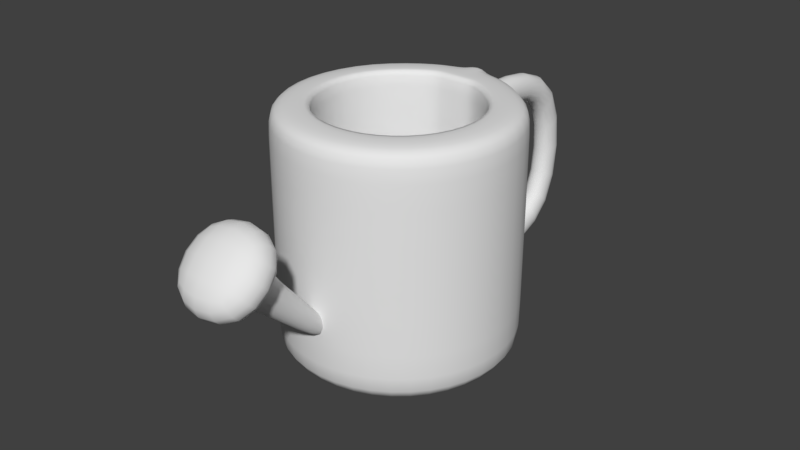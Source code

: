 # Source: Watering_Can.blend  (saved by Blender 2.78.0; exported with 4.5.12 LTS)
import bpy
from mathutils import Matrix  # noqa: F401  (used for matrix-valued properties, if any)

bpy.ops.wm.read_factory_settings(use_empty=True)
scene = bpy.context.scene
scene.name = 'Scene'

# ---- collections
col_collection_1 = bpy.data.collections.new('Collection 1'); scene.collection.children.link(col_collection_1)

# ---- world
world_world = bpy.data.worlds.new('World'); scene.world = world_world
world_world.color = (0.05088, 0.05088, 0.05088)
world_world.use_sun_shadow = False
world_world.sun_shadow_jitter_overblur = 0.0
world_world.cycles.sampling_method = 'MANUAL'

# ---- meshes
me_cylinder = bpy.data.meshes.new('Cylinder')
me_cylinder.from_pydata([(-8.026e-08, 0.1463, -1.0), (-3.097e-08, 0.6705, 1.0), (0.08599, 0.1183, -1.0), (0.3941, 0.5425, 1.0), (0.1391, 0.04521, -1.0), (0.6377, 0.2072, 1.0), (0.1391, -0.04521, -1.0), (0.6377, -0.2072, 1.0), (0.08599, -0.1183, -1.0), (0.3941, -0.5425, 1.0), (-2.054e-08, -0.1463, -1.0), (-6.161e-08, -0.6705, 1.0), (-0.08599, -0.1183, -1.0), (-0.3941, -0.5425, 1.0), (-0.1391, -0.04521, -1.0), (-0.6377, -0.2072, 1.0), (-0.1391, 0.04521, -1.0), (-0.6377, 0.2072, 1.0), (-0.08599, 0.1183, -1.0), (-0.3941, 0.5425, 1.0), (0.1391, 0.103, -1.0), (0.1391, -0.103, -1.0), (0.6377, -0.103, 1.0), (0.6377, 0.103, 1.0), (0.9511, 0.103, -1.0), (0.9511, -0.103, -1.0), (0.9511, -0.103, 1.0), (0.9511, 0.103, 1.0), (0.0, 1.0, -0.8), (0.5878, 0.809, -0.8), (0.9511, 0.309, -0.8), (0.9511, -0.309, -0.8), (0.5878, -0.809, -0.8), (-8.742e-08, -1.0, -0.8), (-0.5878, -0.809, -0.8), (-0.9511, -0.309, -0.8), (-0.9511, 0.309, -0.8), (-0.5878, 0.809, -0.8), (0.9511, 0.103, -0.8), (0.9511, -0.103, -0.8), (1.213, 0.103, -0.5384), (1.213, -0.103, -0.5384), (0.0, 1.0, 0.82), (0.5878, 0.809, 0.82), (0.9511, 0.309, 0.82), (0.9511, -0.309, 0.82), (0.5878, -0.809, 0.82), (-8.742e-08, -1.0, 0.82), (-0.5878, -0.809, 0.82), (-0.9511, -0.309, 0.82), (-0.9511, 0.309, 0.82), (-0.5878, 0.809, 0.82), (0.9511, 0.103, 0.82), (0.9511, -0.103, 0.82), (1.213, 0.103, 0.5584), (1.213, -0.103, 0.5584), (1.896, 0.103, -0.5384), (1.896, -0.103, -0.5384), (1.896, 0.103, 0.5584), (1.896, -0.103, 0.5584), (0.9511, 0.103, 0.82), (0.9511, 0.103, -0.8), (0.9511, -0.103, 0.82), (0.9511, -0.103, -0.8), (2.158, 0.103, 0.82), (2.158, 0.103, -0.8), (2.158, -0.103, 0.82), (2.158, -0.103, -0.8), (0.5878, 0.809, 1.0), (0.0, 1.0, 1.0), (0.9511, 0.309, 1.0), (0.9511, 0.103, 1.0), (0.5878, -0.809, 1.0), (0.9511, -0.309, 1.0), (-8.742e-08, -1.0, 1.0), (-0.5878, -0.809, 1.0), (-0.9511, -0.309, 1.0), (-0.9511, 0.309, 1.0), (-0.5878, 0.809, 1.0), (0.9511, -0.103, 1.0), (-3.097e-08, 0.6705, 1.0), (0.3941, 0.5425, 1.0), (0.6377, 0.2072, 1.0), (0.6377, -0.2072, 1.0), (0.3941, -0.5425, 1.0), (-6.161e-08, -0.6705, 1.0), (-0.3941, -0.5425, 1.0), (-0.6377, -0.2072, 1.0), (-0.6377, 0.2072, 1.0), (-0.3941, 0.5425, 1.0), (0.6377, -0.103, 1.0), (0.6377, 0.103, 1.0), (-1.17e-09, 0.6705, -0.8102), (0.3941, 0.5425, -0.8102), (0.6377, 0.2072, -0.8102), (0.6377, -0.2072, -0.8102), (0.3941, -0.5425, -0.8102), (-3.181e-08, -0.6705, -0.8102), (-0.3941, -0.5425, -0.8102), (-0.6377, -0.2072, -0.8102), (-0.6377, 0.2072, -0.8102), (-0.3941, 0.5425, -0.8102), (0.6377, -0.103, -0.8102), (0.6377, 0.103, -0.8102), (-0.8458, 0.1212, -0.6874), (-1.74, 0.1212, 0.2117), (-0.6739, 0.1212, -0.5165), (-1.568, 0.1212, 0.3826), (-0.8458, -0.1212, -0.6874), (-1.74, -0.1212, 0.2117), (-0.6739, -0.1212, -0.5165), (-1.568, -0.1212, 0.3826), (-1.865, 0.3942, -0.04968), (-1.306, 0.3942, 0.5062), (-1.865, -0.3942, -0.04968), (-1.306, -0.3942, 0.5062), (-2.141, 0.3942, 0.2286), (-1.582, 0.3942, 0.7845), (-2.141, -0.3942, 0.2286), (-1.582, -0.3942, 0.7845), (0.0, 1.0, -1.0), (0.5878, 0.809, -1.0), (0.9511, 0.309, -1.0), (0.9511, -0.103, -1.0), (0.9511, -0.309, -1.0), (0.5878, -0.809, -1.0), (-8.742e-08, -1.0, -1.0), (-0.5878, -0.809, -1.0), (-0.9511, -0.309, -1.0), (-0.9511, 0.309, -1.0), (-0.5878, 0.809, -1.0), (0.9511, 0.103, -1.0), (1.011, 0.103, 0.82), (1.011, -0.103, 0.82), (1.247, 0.103, 0.5584), (1.247, -0.103, 0.5584), (1.011, 0.103, -0.8), (1.011, -0.103, -0.8), (1.247, 0.103, -0.5384), (1.247, -0.103, -0.5384), (-1.17e-09, 0.6705, -0.8102), (0.3941, 0.5425, -0.8102), (0.6377, 0.2072, -0.8102), (0.6377, -0.2072, -0.8102), (0.3941, -0.5425, -0.8102), (-3.181e-08, -0.6705, -0.8102), (-0.3941, -0.5425, -0.8102), (-0.6377, -0.2072, -0.8102), (-0.6377, 0.2072, -0.8102), (-0.3941, 0.5425, -0.8102), (0.6377, -0.103, -0.8102), (0.6377, 0.103, -0.8102), (-1.17e-09, 0.6705, -0.8102), (0.3941, 0.5425, -0.8102), (0.6377, 0.2072, -0.8102), (0.6377, -0.2072, -0.8102), (0.3941, -0.5425, -0.8102), (-3.181e-08, -0.6705, -0.8102), (-0.3941, -0.5425, -0.8102), (-0.6377, -0.2072, -0.8102), (-0.6377, 0.2072, -0.8102), (-0.3941, 0.5425, -0.8102), (0.6377, -0.103, -0.8102), (0.6377, 0.103, -0.8102), (-1.17e-09, 0.6705, -0.8102), (0.3941, 0.5425, -0.8102), (0.6377, 0.2072, -0.8102), (0.6377, -0.2072, -0.8102), (0.3941, -0.5425, -0.8102), (-3.181e-08, -0.6705, -0.8102), (-0.3941, -0.5425, -0.8102), (-0.6377, -0.2072, -0.8102), (-0.6377, 0.2072, -0.8102), (-0.3941, 0.5425, -0.8102), (0.6377, -0.103, -0.8102), (0.6377, 0.103, -0.8102), (-1.17e-09, 0.6705, -0.8102), (0.3941, 0.5425, -0.8102), (0.6377, 0.2072, -0.8102), (0.6377, -0.2072, -0.8102), (0.3941, -0.5425, -0.8102), (-3.181e-08, -0.6705, -0.8102), (-0.3941, -0.5425, -0.8102), (-0.6377, -0.2072, -0.8102), (-0.6377, 0.2072, -0.8102), (-0.3941, 0.5425, -0.8102), (0.6377, -0.103, -0.8102), (0.6377, 0.103, -0.8102)], [], [(42, 69, 68, 43), (43, 68, 70, 44), (53, 79, 73, 45), (45, 73, 72, 46), (46, 72, 74, 47), (47, 74, 75, 48), (48, 75, 76, 49), (49, 76, 77, 50), (15, 13, 86, 87), (50, 77, 78, 51), (51, 78, 69, 42), (0, 2, 4, 20, 21, 6, 8, 10, 12, 14, 16, 18), (44, 70, 71, 52), (52, 71, 27, 60), (60, 27, 26, 62), (39, 123, 25, 63), (71, 79, 26, 27), (123, 131, 24, 25), (53, 39, 63, 62), (24, 61, 63, 25), (131, 38, 61, 24), (122, 30, 38, 131), (130, 37, 28, 120), (129, 36, 37, 130), (128, 35, 36, 129), (127, 34, 35, 128), (126, 33, 34, 127), (125, 32, 33, 126), (124, 31, 32, 125), (123, 39, 31, 124), (121, 29, 30, 122), (120, 28, 29, 121), (79, 53, 62, 26), (56, 57, 59, 58), (38, 52, 60, 61), (30, 44, 52, 38), (37, 51, 42, 28), (36, 50, 51, 37), (35, 49, 50, 36), (34, 48, 49, 35), (33, 47, 48, 34), (32, 46, 47, 33), (31, 45, 46, 32), (39, 53, 45, 31), (29, 43, 44, 30), (28, 42, 43, 29), (65, 64, 66, 67), (132, 133, 66, 64), (137, 136, 65, 67), (138, 139, 57, 56), (54, 40, 61, 60), (41, 55, 62, 63), (56, 58, 64, 65), (59, 57, 67, 66), (134, 54, 60, 132), (138, 56, 65, 136), (135, 59, 66, 133), (139, 41, 63, 137), (134, 135, 55, 54), (54, 55, 41, 40), (1, 3, 68, 69), (3, 5, 70, 68), (5, 23, 71, 70), (7, 9, 72, 73), (9, 11, 74, 72), (11, 13, 75, 74), (13, 15, 76, 75), (15, 17, 77, 76), (17, 19, 78, 77), (19, 1, 69, 78), (22, 7, 73, 79), (23, 22, 79, 71), (80, 89, 101, 92), (9, 7, 83, 84), (7, 22, 90, 83), (3, 1, 80, 81), (17, 15, 87, 88), (11, 9, 84, 85), (22, 23, 91, 90), (5, 3, 81, 82), (19, 17, 88, 89), (13, 11, 85, 86), (23, 5, 82, 91), (1, 19, 89, 80), (98, 97, 145, 146), (87, 86, 98, 99), (84, 83, 95, 96), (83, 90, 102, 95), (81, 80, 92, 93), (88, 87, 99, 100), (85, 84, 96, 97), (90, 91, 103, 102), (82, 81, 93, 94), (89, 88, 100, 101), (86, 85, 97, 98), (91, 82, 94, 103), (104, 105, 107, 106), (106, 107, 111, 110), (110, 111, 109, 108), (108, 109, 105, 104), (106, 110, 108, 104), (109, 111, 115, 114), (114, 115, 119, 118), (107, 105, 112, 113), (105, 109, 114, 112), (111, 107, 113, 115), (119, 117, 116, 118), (113, 112, 116, 117), (112, 114, 118, 116), (115, 113, 117, 119), (2, 0, 120, 121), (4, 2, 121, 122), (6, 21, 123, 124), (8, 6, 124, 125), (10, 8, 125, 126), (12, 10, 126, 127), (14, 12, 127, 128), (16, 14, 128, 129), (18, 16, 129, 130), (0, 18, 130, 120), (20, 4, 122, 131), (21, 20, 131, 123), (58, 59, 135, 134), (55, 135, 133, 62), (58, 134, 132, 64), (60, 62, 133, 132), (57, 139, 137, 67), (40, 138, 136, 61), (40, 41, 139, 138), (63, 61, 136, 137), (149, 148, 160, 161), (103, 94, 142, 151), (92, 101, 149, 140), (99, 98, 146, 147), (96, 95, 143, 144), (95, 102, 150, 143), (93, 92, 140, 141), (100, 99, 147, 148), (97, 96, 144, 145), (102, 103, 151, 150), (94, 93, 141, 142), (101, 100, 148, 149), (154, 153, 165, 166), (146, 145, 157, 158), (151, 142, 154, 163), (140, 149, 161, 152), (147, 146, 158, 159), (144, 143, 155, 156), (143, 150, 162, 155), (141, 140, 152, 153), (148, 147, 159, 160), (145, 144, 156, 157), (150, 151, 163, 162), (142, 141, 153, 154), (175, 166, 178, 187), (161, 160, 172, 173), (158, 157, 169, 170), (163, 154, 166, 175), (152, 161, 173, 164), (159, 158, 170, 171), (156, 155, 167, 168), (155, 162, 174, 167), (153, 152, 164, 165), (160, 159, 171, 172), (157, 156, 168, 169), (162, 163, 175, 174), (177, 176, 185, 184, 183, 182, 181, 180, 179, 186, 187, 178), (164, 173, 185, 176), (171, 170, 182, 183), (168, 167, 179, 180), (167, 174, 186, 179), (165, 164, 176, 177), (172, 171, 183, 184), (169, 168, 180, 181), (174, 175, 187, 186), (166, 165, 177, 178), (173, 172, 184, 185), (170, 169, 181, 182)])
me_cylinder.polygons.foreach_set('use_smooth', [True] * 178)
me_cylinder.use_remesh_preserve_volume = False
me_cylinder.use_remesh_preserve_attributes = False
me_cylinder.use_mirror_vertex_groups = False
me_cylinder.update()

# ---- objects
ob_cylinder = bpy.data.objects.new('Cylinder', me_cylinder)

# ---- transforms, parenting, visibility, modifiers, constraints
ob_cylinder.location = (0.0, 0.0, 0.0)
ob_cylinder.rotation_euler = (0.0, -0.0, 1.571)
ob_cylinder.lineart.crease_threshold = 0.0
_m = ob_cylinder.modifiers.new('Subsurf', 'SUBSURF')
_m.uv_smooth = 'PRESERVE_CORNERS'
_m.quality = 2
_m.show_only_control_edges = False

# ---- collection membership
col_collection_1.objects.link(ob_cylinder)

# ---- scene / render settings (as saved in the file)
scene.frame_start = 1; scene.frame_end = 250; scene.frame_set(1)
scene.render.engine = 'BLENDER_EEVEE_NEXT'
scene.render.resolution_percentage = 50
scene.render.dither_intensity = 0.0
scene.cycles.use_denoising = False
scene.cycles.samples = 128
scene.cycles.sampling_pattern = 'TABULATED_SOBOL'
scene.cycles.light_sampling_threshold = 0.0
scene.cycles.use_adaptive_sampling = False
scene.cycles.use_light_tree = False
scene.cycles.blur_glossy = 0.0
scene.cycles.sample_clamp_indirect = 0.0
scene.view_settings.view_transform = 'Standard'
bpy.context.view_layer.update()

# ---- added for rendering (the .blend has no active camera and no usable light): camera, sun
cam_auto = bpy.data.cameras.new('AutoCamera')
cam_auto.lens = 50.0
cam_auto.sensor_width = 36.0
cam_auto.clip_end = 1000.0
ob_auto_camera = bpy.data.objects.new('AutoCamera', cam_auto)
scene.collection.objects.link(ob_auto_camera)
ob_auto_camera.location = (4.76142, -5.7055, 3.80914)
ob_auto_camera.rotation_euler = (1.09748, -7.21219e-08, 0.694738)
scene.camera = ob_auto_camera
light_auto_sun = bpy.data.lights.new('AutoSun', 'SUN')
light_auto_sun.energy = 3.0
light_auto_sun.angle = 0.0523599
ob_auto_sun = bpy.data.objects.new('AutoSun', light_auto_sun)
scene.collection.objects.link(ob_auto_sun)
ob_auto_sun.rotation_euler = (0.872665, 0.174533, 0.523599)
bpy.context.view_layer.update()
